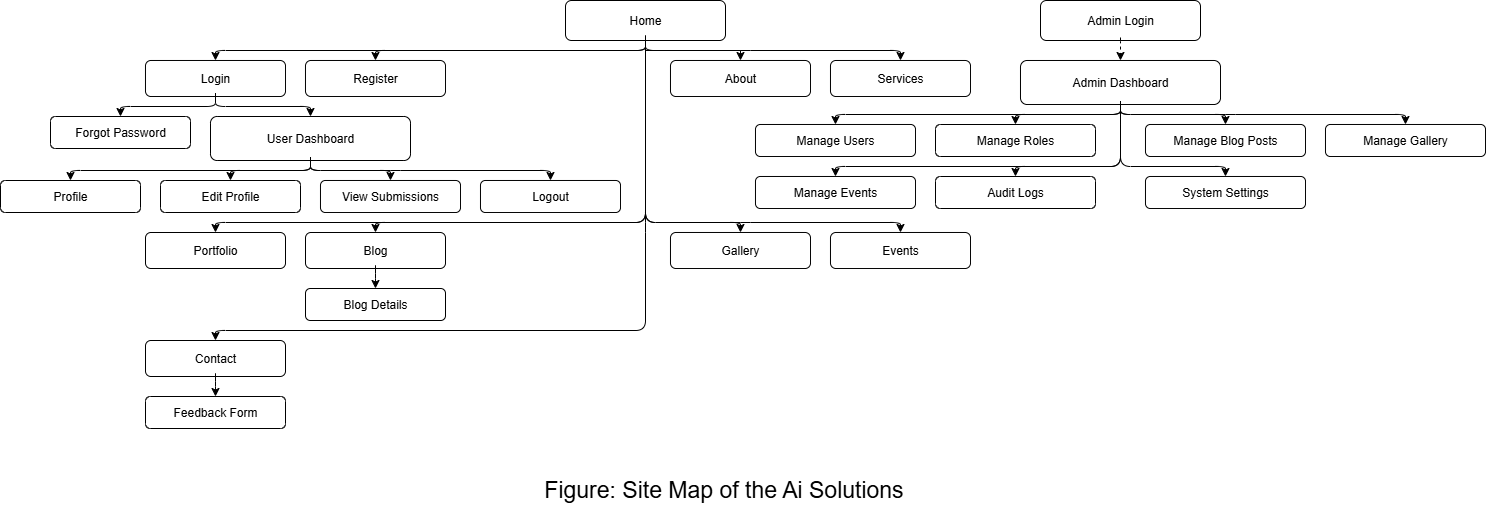

The diagram above was exported from draw.io. Its source (the exported page's mxGraphModel, read from the mxfile embedded in the PNG):
<mxGraphModel dx="1097" dy="592" grid="0" gridSize="10" guides="1" tooltips="1" connect="1" arrows="1" fold="1" page="0" pageScale="1" pageWidth="827" pageHeight="1169" background="none" math="0" shadow="0">
  <root>
    <mxCell id="0" />
    <mxCell id="1" parent="0" />
    <mxCell id="s0g5u3bEylQ-MMhp7yrM-1" value="Home" style="rounded=1;whiteSpace=wrap;html=1;fontSize=12;labelBackgroundColor=none;" vertex="1" parent="1">
      <mxGeometry x="585" y="20" width="160" height="40" as="geometry" />
    </mxCell>
    <mxCell id="s0g5u3bEylQ-MMhp7yrM-2" value="About" style="rounded=1;whiteSpace=wrap;html=1;labelBackgroundColor=none;" vertex="1" parent="1">
      <mxGeometry x="690" y="80" width="140" height="36" as="geometry" />
    </mxCell>
    <mxCell id="s0g5u3bEylQ-MMhp7yrM-3" value="Services" style="rounded=1;whiteSpace=wrap;html=1;labelBackgroundColor=none;" vertex="1" parent="1">
      <mxGeometry x="850" y="80" width="140" height="36" as="geometry" />
    </mxCell>
    <mxCell id="s0g5u3bEylQ-MMhp7yrM-4" value="Portfolio" style="rounded=1;whiteSpace=wrap;html=1;labelBackgroundColor=none;" vertex="1" parent="1">
      <mxGeometry x="165" y="252" width="140" height="36" as="geometry" />
    </mxCell>
    <mxCell id="s0g5u3bEylQ-MMhp7yrM-5" value="Blog" style="rounded=1;whiteSpace=wrap;html=1;labelBackgroundColor=none;" vertex="1" parent="1">
      <mxGeometry x="325" y="252" width="140" height="36" as="geometry" />
    </mxCell>
    <mxCell id="s0g5u3bEylQ-MMhp7yrM-6" value="Blog Details" style="rounded=1;whiteSpace=wrap;html=1;labelBackgroundColor=none;" vertex="1" parent="1">
      <mxGeometry x="325" y="308" width="140" height="32" as="geometry" />
    </mxCell>
    <mxCell id="s0g5u3bEylQ-MMhp7yrM-7" value="Gallery" style="rounded=1;whiteSpace=wrap;html=1;labelBackgroundColor=none;" vertex="1" parent="1">
      <mxGeometry x="690" y="252" width="140" height="36" as="geometry" />
    </mxCell>
    <mxCell id="s0g5u3bEylQ-MMhp7yrM-8" value="Events" style="rounded=1;whiteSpace=wrap;html=1;labelBackgroundColor=none;" vertex="1" parent="1">
      <mxGeometry x="850" y="252" width="140" height="36" as="geometry" />
    </mxCell>
    <mxCell id="s0g5u3bEylQ-MMhp7yrM-9" value="Contact" style="rounded=1;whiteSpace=wrap;html=1;labelBackgroundColor=none;" vertex="1" parent="1">
      <mxGeometry x="165" y="360" width="140" height="36" as="geometry" />
    </mxCell>
    <mxCell id="s0g5u3bEylQ-MMhp7yrM-10" value="Feedback Form" style="rounded=1;whiteSpace=wrap;html=1;labelBackgroundColor=none;" vertex="1" parent="1">
      <mxGeometry x="165" y="416" width="140" height="32" as="geometry" />
    </mxCell>
    <mxCell id="s0g5u3bEylQ-MMhp7yrM-11" value="Login" style="rounded=1;whiteSpace=wrap;html=1;labelBackgroundColor=none;" vertex="1" parent="1">
      <mxGeometry x="165" y="80" width="140" height="36" as="geometry" />
    </mxCell>
    <mxCell id="s0g5u3bEylQ-MMhp7yrM-12" value="Forgot Password" style="rounded=1;whiteSpace=wrap;html=1;labelBackgroundColor=none;" vertex="1" parent="1">
      <mxGeometry x="70" y="136" width="140" height="32" as="geometry" />
    </mxCell>
    <mxCell id="s0g5u3bEylQ-MMhp7yrM-13" value="Register" style="rounded=1;whiteSpace=wrap;html=1;labelBackgroundColor=none;" vertex="1" parent="1">
      <mxGeometry x="325" y="80" width="140" height="36" as="geometry" />
    </mxCell>
    <mxCell id="s0g5u3bEylQ-MMhp7yrM-14" value="User Dashboard" style="rounded=1;whiteSpace=wrap;html=1;labelBackgroundColor=none;" vertex="1" parent="1">
      <mxGeometry x="230" y="136" width="200" height="44" as="geometry" />
    </mxCell>
    <mxCell id="s0g5u3bEylQ-MMhp7yrM-15" value="Profile" style="rounded=1;whiteSpace=wrap;html=1;labelBackgroundColor=none;" vertex="1" parent="1">
      <mxGeometry x="20" y="200" width="140" height="32" as="geometry" />
    </mxCell>
    <mxCell id="s0g5u3bEylQ-MMhp7yrM-16" value="Edit Profile" style="rounded=1;whiteSpace=wrap;html=1;labelBackgroundColor=none;" vertex="1" parent="1">
      <mxGeometry x="180" y="200" width="140" height="32" as="geometry" />
    </mxCell>
    <mxCell id="s0g5u3bEylQ-MMhp7yrM-17" value="View Submissions" style="rounded=1;whiteSpace=wrap;html=1;labelBackgroundColor=none;" vertex="1" parent="1">
      <mxGeometry x="340" y="200" width="140" height="32" as="geometry" />
    </mxCell>
    <mxCell id="s0g5u3bEylQ-MMhp7yrM-18" value="Logout" style="rounded=1;whiteSpace=wrap;html=1;labelBackgroundColor=none;" vertex="1" parent="1">
      <mxGeometry x="500" y="200" width="140" height="32" as="geometry" />
    </mxCell>
    <mxCell id="s0g5u3bEylQ-MMhp7yrM-19" value="Admin Login" style="rounded=1;whiteSpace=wrap;html=1;movable=1;resizable=1;rotatable=1;deletable=1;editable=1;locked=0;connectable=1;labelBackgroundColor=none;" vertex="1" parent="1">
      <mxGeometry x="1060" y="20" width="160" height="40" as="geometry" />
    </mxCell>
    <mxCell id="s0g5u3bEylQ-MMhp7yrM-20" value="Admin Dashboard" style="rounded=1;whiteSpace=wrap;html=1;movable=1;resizable=1;rotatable=1;deletable=1;editable=1;locked=0;connectable=1;labelBackgroundColor=none;" vertex="1" parent="1">
      <mxGeometry x="1040" y="80" width="200" height="44" as="geometry" />
    </mxCell>
    <mxCell id="s0g5u3bEylQ-MMhp7yrM-21" value="Manage Users" style="rounded=1;whiteSpace=wrap;html=1;labelBackgroundColor=none;" vertex="1" parent="1">
      <mxGeometry x="775" y="144" width="160" height="32" as="geometry" />
    </mxCell>
    <mxCell id="s0g5u3bEylQ-MMhp7yrM-22" value="Manage Roles" style="rounded=1;whiteSpace=wrap;html=1;labelBackgroundColor=none;" vertex="1" parent="1">
      <mxGeometry x="955" y="144" width="160" height="32" as="geometry" />
    </mxCell>
    <mxCell id="s0g5u3bEylQ-MMhp7yrM-23" value="Manage Blog Posts" style="rounded=1;whiteSpace=wrap;html=1;labelBackgroundColor=none;" vertex="1" parent="1">
      <mxGeometry x="1165" y="144" width="160" height="32" as="geometry" />
    </mxCell>
    <mxCell id="s0g5u3bEylQ-MMhp7yrM-24" value="Manage Gallery" style="rounded=1;whiteSpace=wrap;html=1;labelBackgroundColor=none;" vertex="1" parent="1">
      <mxGeometry x="1345" y="144" width="160" height="32" as="geometry" />
    </mxCell>
    <mxCell id="s0g5u3bEylQ-MMhp7yrM-25" value="Manage Events" style="rounded=1;whiteSpace=wrap;html=1;labelBackgroundColor=none;" vertex="1" parent="1">
      <mxGeometry x="775" y="196" width="160" height="32" as="geometry" />
    </mxCell>
    <mxCell id="s0g5u3bEylQ-MMhp7yrM-26" value="Audit Logs" style="rounded=1;whiteSpace=wrap;html=1;labelBackgroundColor=none;" vertex="1" parent="1">
      <mxGeometry x="955" y="196" width="160" height="32" as="geometry" />
    </mxCell>
    <mxCell id="s0g5u3bEylQ-MMhp7yrM-27" value="System Settings" style="rounded=1;whiteSpace=wrap;html=1;labelBackgroundColor=none;" vertex="1" parent="1">
      <mxGeometry x="1165" y="196" width="160" height="32" as="geometry" />
    </mxCell>
    <mxCell id="s0g5u3bEylQ-MMhp7yrM-28" style="edgeStyle=orthogonalEdgeStyle;rounded=0;orthogonalLoop=1;jettySize=auto;html=1;noEdgeStyle=1;orthogonal=1;labelBackgroundColor=none;fontColor=default;" edge="1" parent="1" source="s0g5u3bEylQ-MMhp7yrM-1" target="s0g5u3bEylQ-MMhp7yrM-2">
      <mxGeometry relative="1" as="geometry">
        <Array as="points">
          <mxPoint x="665" y="55" />
          <mxPoint x="665" y="70" />
          <mxPoint x="760" y="70" />
          <mxPoint x="760" y="75" />
        </Array>
      </mxGeometry>
    </mxCell>
    <mxCell id="s0g5u3bEylQ-MMhp7yrM-29" style="edgeStyle=orthogonalEdgeStyle;html=1;noEdgeStyle=1;orthogonal=1;labelBackgroundColor=none;fontColor=default;" edge="1" parent="1" source="s0g5u3bEylQ-MMhp7yrM-1" target="s0g5u3bEylQ-MMhp7yrM-3">
      <mxGeometry relative="1" as="geometry">
        <Array as="points">
          <mxPoint x="665" y="55" />
          <mxPoint x="665" y="70" />
          <mxPoint x="760" y="70" />
          <mxPoint x="920" y="70" />
          <mxPoint x="920" y="75" />
        </Array>
      </mxGeometry>
    </mxCell>
    <mxCell id="s0g5u3bEylQ-MMhp7yrM-30" style="edgeStyle=orthogonalEdgeStyle;html=1;noEdgeStyle=1;orthogonal=1;labelBackgroundColor=none;fontColor=default;" edge="1" parent="1" source="s0g5u3bEylQ-MMhp7yrM-1" target="s0g5u3bEylQ-MMhp7yrM-4">
      <mxGeometry relative="1" as="geometry">
        <Array as="points">
          <mxPoint x="665" y="55" />
          <mxPoint x="665" y="70" />
          <mxPoint x="665" y="242" />
          <mxPoint x="235" y="242" />
          <mxPoint x="235" y="247" />
        </Array>
      </mxGeometry>
    </mxCell>
    <mxCell id="s0g5u3bEylQ-MMhp7yrM-31" style="edgeStyle=orthogonalEdgeStyle;html=1;noEdgeStyle=1;orthogonal=1;labelBackgroundColor=none;fontColor=default;" edge="1" parent="1" source="s0g5u3bEylQ-MMhp7yrM-1" target="s0g5u3bEylQ-MMhp7yrM-5">
      <mxGeometry relative="1" as="geometry">
        <Array as="points">
          <mxPoint x="665" y="55" />
          <mxPoint x="665" y="70" />
          <mxPoint x="665" y="242" />
          <mxPoint x="395" y="242" />
          <mxPoint x="395" y="247" />
        </Array>
      </mxGeometry>
    </mxCell>
    <mxCell id="s0g5u3bEylQ-MMhp7yrM-32" style="edgeStyle=orthogonalEdgeStyle;html=1;noEdgeStyle=1;orthogonal=1;labelBackgroundColor=none;fontColor=default;" edge="1" parent="1" source="s0g5u3bEylQ-MMhp7yrM-5" target="s0g5u3bEylQ-MMhp7yrM-6">
      <mxGeometry relative="1" as="geometry">
        <Array as="points">
          <mxPoint x="395" y="283" />
          <mxPoint x="395" y="303" />
        </Array>
      </mxGeometry>
    </mxCell>
    <mxCell id="s0g5u3bEylQ-MMhp7yrM-33" style="edgeStyle=orthogonalEdgeStyle;html=1;noEdgeStyle=1;orthogonal=1;labelBackgroundColor=none;fontColor=default;" edge="1" parent="1" source="s0g5u3bEylQ-MMhp7yrM-1" target="s0g5u3bEylQ-MMhp7yrM-7">
      <mxGeometry relative="1" as="geometry">
        <Array as="points">
          <mxPoint x="665" y="55" />
          <mxPoint x="665" y="70" />
          <mxPoint x="665" y="242" />
          <mxPoint x="760" y="242" />
          <mxPoint x="760" y="247" />
        </Array>
      </mxGeometry>
    </mxCell>
    <mxCell id="s0g5u3bEylQ-MMhp7yrM-34" style="edgeStyle=orthogonalEdgeStyle;html=1;noEdgeStyle=1;orthogonal=1;labelBackgroundColor=none;fontColor=default;" edge="1" parent="1" source="s0g5u3bEylQ-MMhp7yrM-1" target="s0g5u3bEylQ-MMhp7yrM-8">
      <mxGeometry relative="1" as="geometry">
        <Array as="points">
          <mxPoint x="665" y="55" />
          <mxPoint x="665" y="70" />
          <mxPoint x="665" y="242" />
          <mxPoint x="760" y="242" />
          <mxPoint x="920" y="242" />
          <mxPoint x="920" y="247" />
        </Array>
      </mxGeometry>
    </mxCell>
    <mxCell id="s0g5u3bEylQ-MMhp7yrM-35" style="edgeStyle=orthogonalEdgeStyle;html=1;noEdgeStyle=1;orthogonal=1;labelBackgroundColor=none;fontColor=default;" edge="1" parent="1" source="s0g5u3bEylQ-MMhp7yrM-1" target="s0g5u3bEylQ-MMhp7yrM-9">
      <mxGeometry relative="1" as="geometry">
        <Array as="points">
          <mxPoint x="665" y="55" />
          <mxPoint x="665" y="70" />
          <mxPoint x="665" y="242" />
          <mxPoint x="665" y="350" />
          <mxPoint x="235" y="350" />
          <mxPoint x="235" y="355" />
        </Array>
      </mxGeometry>
    </mxCell>
    <mxCell id="s0g5u3bEylQ-MMhp7yrM-36" style="edgeStyle=orthogonalEdgeStyle;html=1;noEdgeStyle=1;orthogonal=1;labelBackgroundColor=none;fontColor=default;" edge="1" parent="1" source="s0g5u3bEylQ-MMhp7yrM-9" target="s0g5u3bEylQ-MMhp7yrM-10">
      <mxGeometry relative="1" as="geometry">
        <Array as="points">
          <mxPoint x="235" y="391" />
          <mxPoint x="235" y="411" />
        </Array>
      </mxGeometry>
    </mxCell>
    <mxCell id="s0g5u3bEylQ-MMhp7yrM-37" style="edgeStyle=orthogonalEdgeStyle;html=1;noEdgeStyle=1;orthogonal=1;labelBackgroundColor=none;fontColor=default;" edge="1" parent="1" source="s0g5u3bEylQ-MMhp7yrM-1" target="s0g5u3bEylQ-MMhp7yrM-11">
      <mxGeometry relative="1" as="geometry">
        <Array as="points">
          <mxPoint x="665" y="55" />
          <mxPoint x="665" y="70" />
          <mxPoint x="235" y="70" />
          <mxPoint x="235" y="75" />
        </Array>
      </mxGeometry>
    </mxCell>
    <mxCell id="s0g5u3bEylQ-MMhp7yrM-38" style="edgeStyle=orthogonalEdgeStyle;html=1;noEdgeStyle=1;orthogonal=1;labelBackgroundColor=none;fontColor=default;" edge="1" parent="1" source="s0g5u3bEylQ-MMhp7yrM-11" target="s0g5u3bEylQ-MMhp7yrM-12">
      <mxGeometry relative="1" as="geometry">
        <Array as="points">
          <mxPoint x="235" y="111" />
          <mxPoint x="235" y="126" />
          <mxPoint x="140" y="126" />
          <mxPoint x="140" y="131" />
        </Array>
      </mxGeometry>
    </mxCell>
    <mxCell id="s0g5u3bEylQ-MMhp7yrM-39" style="edgeStyle=orthogonalEdgeStyle;html=1;noEdgeStyle=1;orthogonal=1;labelBackgroundColor=none;fontColor=default;" edge="1" parent="1" source="s0g5u3bEylQ-MMhp7yrM-1" target="s0g5u3bEylQ-MMhp7yrM-13">
      <mxGeometry relative="1" as="geometry">
        <Array as="points">
          <mxPoint x="665" y="55" />
          <mxPoint x="665" y="70" />
          <mxPoint x="395" y="70" />
          <mxPoint x="395" y="75" />
        </Array>
      </mxGeometry>
    </mxCell>
    <mxCell id="s0g5u3bEylQ-MMhp7yrM-40" style="edgeStyle=orthogonalEdgeStyle;html=1;noEdgeStyle=1;orthogonal=1;labelBackgroundColor=none;fontColor=default;" edge="1" parent="1" source="s0g5u3bEylQ-MMhp7yrM-11" target="s0g5u3bEylQ-MMhp7yrM-14">
      <mxGeometry relative="1" as="geometry">
        <Array as="points">
          <mxPoint x="235" y="111" />
          <mxPoint x="235" y="126" />
          <mxPoint x="330" y="126" />
          <mxPoint x="330" y="131" />
        </Array>
      </mxGeometry>
    </mxCell>
    <mxCell id="s0g5u3bEylQ-MMhp7yrM-41" style="edgeStyle=orthogonalEdgeStyle;html=1;noEdgeStyle=1;orthogonal=1;labelBackgroundColor=none;fontColor=default;" edge="1" parent="1" source="s0g5u3bEylQ-MMhp7yrM-14" target="s0g5u3bEylQ-MMhp7yrM-15">
      <mxGeometry relative="1" as="geometry">
        <Array as="points">
          <mxPoint x="330" y="175" />
          <mxPoint x="330" y="190" />
          <mxPoint x="90" y="190" />
          <mxPoint x="90" y="195" />
        </Array>
      </mxGeometry>
    </mxCell>
    <mxCell id="s0g5u3bEylQ-MMhp7yrM-42" style="edgeStyle=orthogonalEdgeStyle;html=1;noEdgeStyle=1;orthogonal=1;labelBackgroundColor=none;fontColor=default;" edge="1" parent="1" source="s0g5u3bEylQ-MMhp7yrM-14" target="s0g5u3bEylQ-MMhp7yrM-16">
      <mxGeometry relative="1" as="geometry">
        <Array as="points">
          <mxPoint x="330" y="175" />
          <mxPoint x="330" y="190" />
          <mxPoint x="250" y="190" />
          <mxPoint x="250" y="195" />
        </Array>
      </mxGeometry>
    </mxCell>
    <mxCell id="s0g5u3bEylQ-MMhp7yrM-43" style="edgeStyle=orthogonalEdgeStyle;html=1;noEdgeStyle=1;orthogonal=1;labelBackgroundColor=none;fontColor=default;" edge="1" parent="1" source="s0g5u3bEylQ-MMhp7yrM-14" target="s0g5u3bEylQ-MMhp7yrM-17">
      <mxGeometry relative="1" as="geometry">
        <Array as="points">
          <mxPoint x="330" y="175" />
          <mxPoint x="330" y="190" />
          <mxPoint x="410" y="190" />
          <mxPoint x="410" y="195" />
        </Array>
      </mxGeometry>
    </mxCell>
    <mxCell id="s0g5u3bEylQ-MMhp7yrM-44" style="edgeStyle=orthogonalEdgeStyle;html=1;noEdgeStyle=1;orthogonal=1;labelBackgroundColor=none;fontColor=default;" edge="1" parent="1" source="s0g5u3bEylQ-MMhp7yrM-14" target="s0g5u3bEylQ-MMhp7yrM-18">
      <mxGeometry relative="1" as="geometry">
        <Array as="points">
          <mxPoint x="330" y="175" />
          <mxPoint x="330" y="190" />
          <mxPoint x="410" y="190" />
          <mxPoint x="570" y="190" />
          <mxPoint x="570" y="195" />
        </Array>
      </mxGeometry>
    </mxCell>
    <mxCell id="s0g5u3bEylQ-MMhp7yrM-45" style="edgeStyle=orthogonalEdgeStyle;html=1;dashed=1;noEdgeStyle=1;orthogonal=1;movable=0;resizable=0;rotatable=0;deletable=0;editable=0;locked=1;connectable=0;labelBackgroundColor=none;fontColor=default;" edge="1" parent="1" source="s0g5u3bEylQ-MMhp7yrM-19" target="s0g5u3bEylQ-MMhp7yrM-20">
      <mxGeometry relative="1" as="geometry">
        <Array as="points">
          <mxPoint x="1140" y="55" />
          <mxPoint x="1140" y="75" />
        </Array>
      </mxGeometry>
    </mxCell>
    <mxCell id="s0g5u3bEylQ-MMhp7yrM-46" style="edgeStyle=orthogonalEdgeStyle;html=1;noEdgeStyle=1;orthogonal=1;labelBackgroundColor=none;fontColor=default;" edge="1" parent="1" source="s0g5u3bEylQ-MMhp7yrM-20" target="s0g5u3bEylQ-MMhp7yrM-21">
      <mxGeometry relative="1" as="geometry">
        <Array as="points">
          <mxPoint x="1140" y="119" />
          <mxPoint x="1140" y="134" />
          <mxPoint x="855" y="134" />
          <mxPoint x="855" y="139" />
        </Array>
      </mxGeometry>
    </mxCell>
    <mxCell id="s0g5u3bEylQ-MMhp7yrM-47" style="edgeStyle=orthogonalEdgeStyle;html=1;noEdgeStyle=1;orthogonal=1;labelBackgroundColor=none;fontColor=default;" edge="1" parent="1" source="s0g5u3bEylQ-MMhp7yrM-20" target="s0g5u3bEylQ-MMhp7yrM-22">
      <mxGeometry relative="1" as="geometry">
        <Array as="points">
          <mxPoint x="1140" y="119" />
          <mxPoint x="1140" y="134" />
          <mxPoint x="1035" y="134" />
          <mxPoint x="1035" y="139" />
        </Array>
      </mxGeometry>
    </mxCell>
    <mxCell id="s0g5u3bEylQ-MMhp7yrM-48" style="edgeStyle=orthogonalEdgeStyle;html=1;noEdgeStyle=1;orthogonal=1;labelBackgroundColor=none;fontColor=default;" edge="1" parent="1" source="s0g5u3bEylQ-MMhp7yrM-20" target="s0g5u3bEylQ-MMhp7yrM-23">
      <mxGeometry relative="1" as="geometry">
        <Array as="points">
          <mxPoint x="1140" y="119" />
          <mxPoint x="1140" y="134" />
          <mxPoint x="1245" y="134" />
          <mxPoint x="1245" y="139" />
        </Array>
      </mxGeometry>
    </mxCell>
    <mxCell id="s0g5u3bEylQ-MMhp7yrM-49" style="edgeStyle=orthogonalEdgeStyle;html=1;noEdgeStyle=1;orthogonal=1;labelBackgroundColor=none;fontColor=default;" edge="1" parent="1" source="s0g5u3bEylQ-MMhp7yrM-20" target="s0g5u3bEylQ-MMhp7yrM-24">
      <mxGeometry relative="1" as="geometry">
        <Array as="points">
          <mxPoint x="1140" y="119" />
          <mxPoint x="1140" y="134" />
          <mxPoint x="1245" y="134" />
          <mxPoint x="1425" y="134" />
          <mxPoint x="1425" y="139" />
        </Array>
      </mxGeometry>
    </mxCell>
    <mxCell id="s0g5u3bEylQ-MMhp7yrM-50" style="edgeStyle=orthogonalEdgeStyle;html=1;noEdgeStyle=1;orthogonal=1;labelBackgroundColor=none;fontColor=default;" edge="1" parent="1" source="s0g5u3bEylQ-MMhp7yrM-20" target="s0g5u3bEylQ-MMhp7yrM-25">
      <mxGeometry relative="1" as="geometry">
        <Array as="points">
          <mxPoint x="1140" y="119" />
          <mxPoint x="1140" y="134" />
          <mxPoint x="1140" y="186" />
          <mxPoint x="855" y="186" />
          <mxPoint x="855" y="191" />
        </Array>
      </mxGeometry>
    </mxCell>
    <mxCell id="s0g5u3bEylQ-MMhp7yrM-51" style="edgeStyle=orthogonalEdgeStyle;html=1;noEdgeStyle=1;orthogonal=1;labelBackgroundColor=none;fontColor=default;" edge="1" parent="1" source="s0g5u3bEylQ-MMhp7yrM-20" target="s0g5u3bEylQ-MMhp7yrM-26">
      <mxGeometry relative="1" as="geometry">
        <Array as="points">
          <mxPoint x="1140" y="119" />
          <mxPoint x="1140" y="134" />
          <mxPoint x="1140" y="186" />
          <mxPoint x="1035" y="186" />
          <mxPoint x="1035" y="191" />
        </Array>
      </mxGeometry>
    </mxCell>
    <mxCell id="s0g5u3bEylQ-MMhp7yrM-52" style="edgeStyle=orthogonalEdgeStyle;html=1;noEdgeStyle=1;orthogonal=1;labelBackgroundColor=none;fontColor=default;" edge="1" parent="1" source="s0g5u3bEylQ-MMhp7yrM-20" target="s0g5u3bEylQ-MMhp7yrM-27">
      <mxGeometry relative="1" as="geometry">
        <Array as="points">
          <mxPoint x="1140" y="119" />
          <mxPoint x="1140" y="134" />
          <mxPoint x="1140" y="186" />
          <mxPoint x="1245" y="186" />
          <mxPoint x="1245" y="191" />
        </Array>
      </mxGeometry>
    </mxCell>
    <mxCell id="s0g5u3bEylQ-MMhp7yrM-55" value="&lt;font style=&quot;font-size: 23px;&quot;&gt;Figure: Site Map of the Ai Solutions&lt;/font&gt;" style="text;strokeColor=none;align=center;fillColor=none;html=1;verticalAlign=middle;whiteSpace=wrap;rounded=0;labelBackgroundColor=none;" vertex="1" parent="1">
      <mxGeometry x="535" y="494" width="417" height="30" as="geometry" />
    </mxCell>
  </root>
</mxGraphModel>